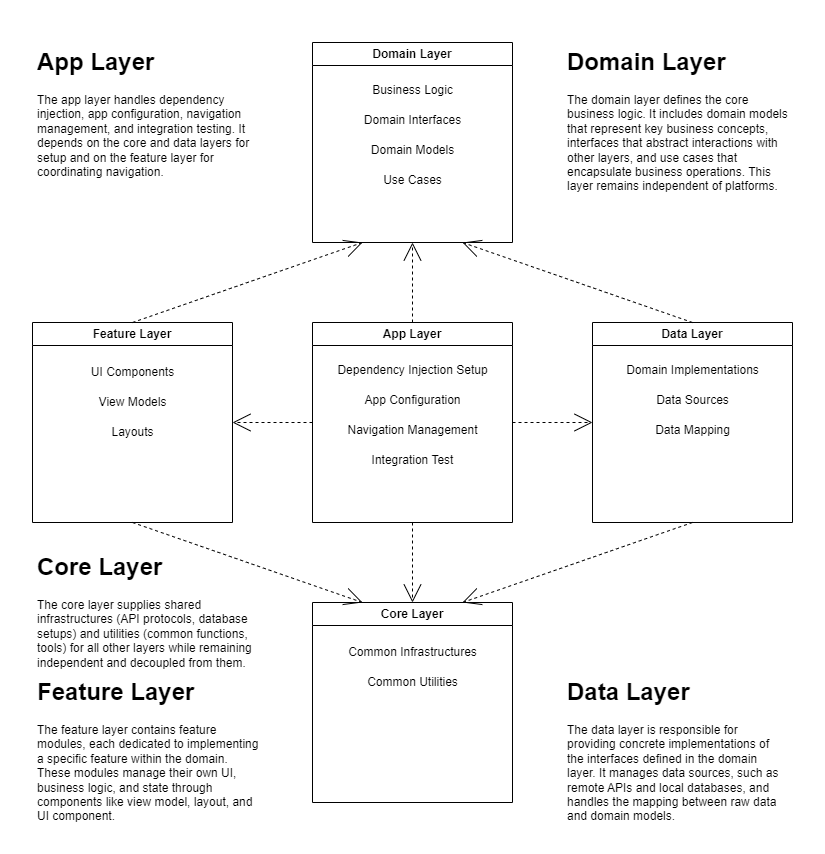

The diagram above was exported from draw.io. Its source (the exported page's mxGraphModel, read from the mxfile embedded in the PNG):
<mxGraphModel dx="1050" dy="1372" grid="1" gridSize="10" guides="1" tooltips="1" connect="1" arrows="1" fold="1" page="1" pageScale="1" pageWidth="1100" pageHeight="850" background="none" math="0" shadow="0">
  <root>
    <mxCell id="0" />
    <mxCell id="1" parent="0" />
    <mxCell id="7Ah-tHCPeox-4ecrqMhQ-1" value="" style="group" parent="1" connectable="0" vertex="1">
      <mxGeometry x="170" y="-805" width="760" height="780" as="geometry" />
    </mxCell>
    <mxCell id="DPCJvt9AzpsDqL5NDaRz-5" value="Feature Layer" style="swimlane;whiteSpace=wrap;html=1;container=0;" parent="7Ah-tHCPeox-4ecrqMhQ-1" vertex="1">
      <mxGeometry y="280" width="200" height="200" as="geometry" />
    </mxCell>
    <mxCell id="DPCJvt9AzpsDqL5NDaRz-6" value="App Layer" style="swimlane;whiteSpace=wrap;html=1;container=0;" parent="7Ah-tHCPeox-4ecrqMhQ-1" vertex="1">
      <mxGeometry x="280" y="280" width="200" height="200" as="geometry" />
    </mxCell>
    <mxCell id="DPCJvt9AzpsDqL5NDaRz-7" value="Data Layer" style="swimlane;whiteSpace=wrap;html=1;container=0;" parent="7Ah-tHCPeox-4ecrqMhQ-1" vertex="1">
      <mxGeometry x="560" y="280" width="200" height="200" as="geometry" />
    </mxCell>
    <mxCell id="DPCJvt9AzpsDqL5NDaRz-8" value="Core Layer" style="swimlane;whiteSpace=wrap;html=1;container=0;" parent="7Ah-tHCPeox-4ecrqMhQ-1" vertex="1">
      <mxGeometry x="280" y="560" width="200" height="200" as="geometry" />
    </mxCell>
    <mxCell id="DPCJvt9AzpsDqL5NDaRz-9" value="Domain Layer" style="swimlane;whiteSpace=wrap;html=1;container=0;" parent="7Ah-tHCPeox-4ecrqMhQ-1" vertex="1">
      <mxGeometry x="280" width="200" height="200" as="geometry" />
    </mxCell>
    <mxCell id="39150e848f15840c-12" style="edgeStyle=none;rounded=0;html=1;dashed=1;labelBackgroundColor=none;startArrow=none;startFill=0;startSize=8;endArrow=open;endFill=0;endSize=16;fontFamily=Verdana;fontSize=12;entryX=0.25;entryY=1;entryDx=0;entryDy=0;exitX=0.5;exitY=0;exitDx=0;exitDy=0;" parent="7Ah-tHCPeox-4ecrqMhQ-1" source="DPCJvt9AzpsDqL5NDaRz-5" target="DPCJvt9AzpsDqL5NDaRz-9" edge="1">
      <mxGeometry relative="1" as="geometry">
        <mxPoint x="50" y="170" as="sourcePoint" />
        <mxPoint x="350" y="200" as="targetPoint" />
        <Array as="points" />
      </mxGeometry>
    </mxCell>
    <mxCell id="39150e848f15840c-11" style="edgeStyle=none;rounded=0;html=1;dashed=1;labelBackgroundColor=none;startArrow=none;startFill=0;startSize=8;endArrow=open;endFill=0;endSize=16;fontFamily=Verdana;fontSize=12;exitX=0.5;exitY=0;exitDx=0;exitDy=0;entryX=0.5;entryY=1;entryDx=0;entryDy=0;" parent="7Ah-tHCPeox-4ecrqMhQ-1" source="DPCJvt9AzpsDqL5NDaRz-6" target="DPCJvt9AzpsDqL5NDaRz-9" edge="1">
      <mxGeometry relative="1" as="geometry">
        <mxPoint x="320" y="250" as="sourcePoint" />
        <mxPoint x="330" y="240" as="targetPoint" />
      </mxGeometry>
    </mxCell>
    <mxCell id="DPCJvt9AzpsDqL5NDaRz-1" style="edgeStyle=none;rounded=0;html=1;dashed=1;labelBackgroundColor=none;startArrow=none;startFill=0;startSize=8;endArrow=open;endFill=0;endSize=16;fontFamily=Verdana;fontSize=12;exitX=0.5;exitY=0;exitDx=0;exitDy=0;entryX=0.75;entryY=1;entryDx=0;entryDy=0;" parent="7Ah-tHCPeox-4ecrqMhQ-1" source="DPCJvt9AzpsDqL5NDaRz-7" target="DPCJvt9AzpsDqL5NDaRz-9" edge="1">
      <mxGeometry relative="1" as="geometry">
        <mxPoint x="380" y="200" as="sourcePoint" />
        <mxPoint x="410" y="200" as="targetPoint" />
      </mxGeometry>
    </mxCell>
    <mxCell id="DPCJvt9AzpsDqL5NDaRz-13" style="edgeStyle=none;rounded=0;html=1;dashed=1;labelBackgroundColor=none;startArrow=none;startFill=0;startSize=8;endArrow=open;endFill=0;endSize=16;fontFamily=Verdana;fontSize=12;entryX=1;entryY=0.5;entryDx=0;entryDy=0;exitX=0;exitY=0.5;exitDx=0;exitDy=0;" parent="7Ah-tHCPeox-4ecrqMhQ-1" source="DPCJvt9AzpsDqL5NDaRz-6" target="DPCJvt9AzpsDqL5NDaRz-5" edge="1">
      <mxGeometry relative="1" as="geometry">
        <mxPoint x="390" y="570" as="sourcePoint" />
        <mxPoint x="390" y="490" as="targetPoint" />
      </mxGeometry>
    </mxCell>
    <mxCell id="DPCJvt9AzpsDqL5NDaRz-14" style="edgeStyle=none;rounded=0;html=1;dashed=1;labelBackgroundColor=none;startArrow=none;startFill=0;startSize=8;endArrow=open;endFill=0;endSize=16;fontFamily=Verdana;fontSize=12;entryX=0;entryY=0.5;entryDx=0;entryDy=0;exitX=1;exitY=0.5;exitDx=0;exitDy=0;" parent="7Ah-tHCPeox-4ecrqMhQ-1" source="DPCJvt9AzpsDqL5NDaRz-6" target="DPCJvt9AzpsDqL5NDaRz-7" edge="1">
      <mxGeometry relative="1" as="geometry">
        <mxPoint x="290" y="390" as="sourcePoint" />
        <mxPoint x="210" y="390" as="targetPoint" />
      </mxGeometry>
    </mxCell>
    <mxCell id="DPCJvt9AzpsDqL5NDaRz-15" style="edgeStyle=none;rounded=0;html=1;dashed=1;labelBackgroundColor=none;startArrow=none;startFill=0;startSize=8;endArrow=open;endFill=0;endSize=16;fontFamily=Verdana;fontSize=12;entryX=0.25;entryY=0;entryDx=0;entryDy=0;exitX=0.5;exitY=1;exitDx=0;exitDy=0;" parent="7Ah-tHCPeox-4ecrqMhQ-1" source="DPCJvt9AzpsDqL5NDaRz-5" target="DPCJvt9AzpsDqL5NDaRz-8" edge="1">
      <mxGeometry relative="1" as="geometry">
        <mxPoint x="110" y="290" as="sourcePoint" />
        <mxPoint x="340" y="210" as="targetPoint" />
        <Array as="points" />
      </mxGeometry>
    </mxCell>
    <mxCell id="DPCJvt9AzpsDqL5NDaRz-16" style="edgeStyle=none;rounded=0;html=1;dashed=1;labelBackgroundColor=none;startArrow=none;startFill=0;startSize=8;endArrow=open;endFill=0;endSize=16;fontFamily=Verdana;fontSize=12;exitX=0.5;exitY=1;exitDx=0;exitDy=0;entryX=0.5;entryY=0;entryDx=0;entryDy=0;" parent="7Ah-tHCPeox-4ecrqMhQ-1" source="DPCJvt9AzpsDqL5NDaRz-6" target="DPCJvt9AzpsDqL5NDaRz-8" edge="1">
      <mxGeometry relative="1" as="geometry">
        <mxPoint x="390" y="290" as="sourcePoint" />
        <mxPoint x="390" y="210" as="targetPoint" />
      </mxGeometry>
    </mxCell>
    <mxCell id="DPCJvt9AzpsDqL5NDaRz-17" style="edgeStyle=none;rounded=0;html=1;dashed=1;labelBackgroundColor=none;startArrow=none;startFill=0;startSize=8;endArrow=open;endFill=0;endSize=16;fontFamily=Verdana;fontSize=12;exitX=0.5;exitY=1;exitDx=0;exitDy=0;entryX=0.75;entryY=0;entryDx=0;entryDy=0;" parent="7Ah-tHCPeox-4ecrqMhQ-1" source="DPCJvt9AzpsDqL5NDaRz-7" target="DPCJvt9AzpsDqL5NDaRz-8" edge="1">
      <mxGeometry relative="1" as="geometry">
        <mxPoint x="390" y="490" as="sourcePoint" />
        <mxPoint x="390" y="570" as="targetPoint" />
      </mxGeometry>
    </mxCell>
    <mxCell id="DPCJvt9AzpsDqL5NDaRz-31" value="View Models" style="text;html=1;align=center;verticalAlign=middle;resizable=0;points=[];autosize=1;strokeColor=none;fillColor=none;container=0;" parent="7Ah-tHCPeox-4ecrqMhQ-1" vertex="1">
      <mxGeometry x="55" y="345" width="90" height="30" as="geometry" />
    </mxCell>
    <mxCell id="DPCJvt9AzpsDqL5NDaRz-34" value="Domain Implementations" style="text;html=1;align=center;verticalAlign=middle;resizable=0;points=[];autosize=1;strokeColor=none;fillColor=none;container=0;" parent="7Ah-tHCPeox-4ecrqMhQ-1" vertex="1">
      <mxGeometry x="580" y="313" width="160" height="30" as="geometry" />
    </mxCell>
    <mxCell id="DPCJvt9AzpsDqL5NDaRz-46" value="&lt;h1&gt;App Layer&lt;/h1&gt;&lt;p&gt;The app layer handles dependency injection, app configuration, navigation management, and integration testing. It depends on the core and data layers for setup and on the feature layer for coordinating navigation.&lt;/p&gt;" style="text;html=1;strokeColor=none;fillColor=none;spacing=5;spacingTop=-20;whiteSpace=wrap;overflow=hidden;rounded=0;container=0;" parent="7Ah-tHCPeox-4ecrqMhQ-1" vertex="1">
      <mxGeometry width="230" height="145" as="geometry" />
    </mxCell>
    <mxCell id="DPCJvt9AzpsDqL5NDaRz-48" value="&lt;h1&gt;Feature Layer&lt;/h1&gt;&lt;p&gt;The feature layer contains feature modules, each dedicated to implementing a specific feature within the domain. These modules manage their own UI, business logic, and state through components like view model, layout, and UI component. &lt;br&gt;&lt;/p&gt;" style="text;html=1;strokeColor=none;fillColor=none;spacing=5;spacingTop=-20;whiteSpace=wrap;overflow=hidden;rounded=0;container=0;" parent="7Ah-tHCPeox-4ecrqMhQ-1" vertex="1">
      <mxGeometry y="630" width="230" height="150" as="geometry" />
    </mxCell>
    <mxCell id="DPCJvt9AzpsDqL5NDaRz-49" value="&lt;h1&gt;Data Layer&lt;/h1&gt;&lt;p&gt;The data layer is responsible for providing concrete implementations of the interfaces defined in the domain layer. It manages data sources, such as remote APIs and local databases, and handles the mapping between raw data and domain models.&lt;/p&gt;" style="text;html=1;strokeColor=none;fillColor=none;spacing=5;spacingTop=-20;whiteSpace=wrap;overflow=hidden;rounded=0;container=0;" parent="7Ah-tHCPeox-4ecrqMhQ-1" vertex="1">
      <mxGeometry x="530" y="630" width="230" height="150" as="geometry" />
    </mxCell>
    <mxCell id="atJdDA2awANqYH_QZGi_-1" value="&lt;h1&gt;Core Layer&lt;/h1&gt;&lt;p&gt;The core layer supplies shared infrastructures (API protocols, database setups) and utilities (common functions, tools) for all other layers while remaining independent and decoupled from them.&lt;br&gt;&lt;/p&gt;" style="text;html=1;strokeColor=none;fillColor=none;spacing=5;spacingTop=-20;whiteSpace=wrap;overflow=hidden;rounded=0;container=0;" parent="7Ah-tHCPeox-4ecrqMhQ-1" vertex="1">
      <mxGeometry y="505" width="230" height="135" as="geometry" />
    </mxCell>
    <mxCell id="DPCJvt9AzpsDqL5NDaRz-27" value="Dependency Injection Setup" style="text;html=1;align=center;verticalAlign=middle;resizable=0;points=[];autosize=1;strokeColor=none;fillColor=none;container=0;" parent="7Ah-tHCPeox-4ecrqMhQ-1" vertex="1">
      <mxGeometry x="295" y="313" width="170" height="30" as="geometry" />
    </mxCell>
    <mxCell id="DPCJvt9AzpsDqL5NDaRz-28" value="App Configuration" style="text;html=1;align=center;verticalAlign=middle;resizable=0;points=[];autosize=1;strokeColor=none;fillColor=none;container=0;" parent="7Ah-tHCPeox-4ecrqMhQ-1" vertex="1">
      <mxGeometry x="320" y="343" width="120" height="30" as="geometry" />
    </mxCell>
    <mxCell id="DPCJvt9AzpsDqL5NDaRz-29" value="Navigation Management" style="text;html=1;align=center;verticalAlign=middle;resizable=0;points=[];autosize=1;strokeColor=none;fillColor=none;container=0;" parent="7Ah-tHCPeox-4ecrqMhQ-1" vertex="1">
      <mxGeometry x="305" y="373" width="150" height="30" as="geometry" />
    </mxCell>
    <mxCell id="DPCJvt9AzpsDqL5NDaRz-30" value="Integration Test" style="text;html=1;align=center;verticalAlign=middle;resizable=0;points=[];autosize=1;strokeColor=none;fillColor=none;container=0;" parent="7Ah-tHCPeox-4ecrqMhQ-1" vertex="1">
      <mxGeometry x="325" y="403" width="110" height="30" as="geometry" />
    </mxCell>
    <mxCell id="0m5hYPoSW5kcabgkQbM_-1" value="&lt;h1&gt;Domain Layer&lt;/h1&gt;&lt;p&gt;The domain layer defines the core business logic. It includes domain models that represent key business concepts, interfaces that abstract interactions with other layers, and use cases that encapsulate business operations. This layer remains independent of platforms.&lt;/p&gt;" style="text;html=1;strokeColor=none;fillColor=none;spacing=5;spacingTop=-20;whiteSpace=wrap;overflow=hidden;rounded=0;container=0;" parent="7Ah-tHCPeox-4ecrqMhQ-1" vertex="1">
      <mxGeometry x="530" width="230" height="150" as="geometry" />
    </mxCell>
    <mxCell id="DPCJvt9AzpsDqL5NDaRz-32" value="Layouts" style="text;html=1;align=center;verticalAlign=middle;resizable=0;points=[];autosize=1;strokeColor=none;fillColor=none;container=0;" parent="7Ah-tHCPeox-4ecrqMhQ-1" vertex="1">
      <mxGeometry x="65" y="375" width="70" height="30" as="geometry" />
    </mxCell>
    <mxCell id="DPCJvt9AzpsDqL5NDaRz-33" value="UI Components" style="text;html=1;align=center;verticalAlign=middle;resizable=0;points=[];autosize=1;strokeColor=none;fillColor=none;container=0;" parent="7Ah-tHCPeox-4ecrqMhQ-1" vertex="1">
      <mxGeometry x="45" y="315" width="110" height="30" as="geometry" />
    </mxCell>
    <mxCell id="DPCJvt9AzpsDqL5NDaRz-35" value="Data Sources" style="text;html=1;align=center;verticalAlign=middle;resizable=0;points=[];autosize=1;strokeColor=none;fillColor=none;container=0;" parent="7Ah-tHCPeox-4ecrqMhQ-1" vertex="1">
      <mxGeometry x="610" y="343" width="100" height="30" as="geometry" />
    </mxCell>
    <mxCell id="DPCJvt9AzpsDqL5NDaRz-36" value="Data Mapping" style="text;html=1;align=center;verticalAlign=middle;resizable=0;points=[];autosize=1;strokeColor=none;fillColor=none;container=0;" parent="7Ah-tHCPeox-4ecrqMhQ-1" vertex="1">
      <mxGeometry x="610" y="373" width="100" height="30" as="geometry" />
    </mxCell>
    <mxCell id="DPCJvt9AzpsDqL5NDaRz-38" value="Common Utilities" style="text;html=1;align=center;verticalAlign=middle;resizable=0;points=[];autosize=1;strokeColor=none;fillColor=none;container=0;" parent="7Ah-tHCPeox-4ecrqMhQ-1" vertex="1">
      <mxGeometry x="325" y="625" width="110" height="30" as="geometry" />
    </mxCell>
    <mxCell id="DPCJvt9AzpsDqL5NDaRz-37" value="Common Infrastructures" style="text;html=1;align=center;verticalAlign=middle;resizable=0;points=[];autosize=1;strokeColor=none;fillColor=none;container=0;" parent="7Ah-tHCPeox-4ecrqMhQ-1" vertex="1">
      <mxGeometry x="305" y="595" width="150" height="30" as="geometry" />
    </mxCell>
    <mxCell id="DPCJvt9AzpsDqL5NDaRz-41" value="Business Logic" style="text;html=1;align=center;verticalAlign=middle;resizable=0;points=[];autosize=1;strokeColor=none;fillColor=none;container=0;" parent="7Ah-tHCPeox-4ecrqMhQ-1" vertex="1">
      <mxGeometry x="330" y="33" width="100" height="30" as="geometry" />
    </mxCell>
    <mxCell id="DPCJvt9AzpsDqL5NDaRz-42" value="Domain Interfaces" style="text;html=1;align=center;verticalAlign=middle;resizable=0;points=[];autosize=1;strokeColor=none;fillColor=none;container=0;" parent="7Ah-tHCPeox-4ecrqMhQ-1" vertex="1">
      <mxGeometry x="320" y="63" width="120" height="30" as="geometry" />
    </mxCell>
    <mxCell id="DPCJvt9AzpsDqL5NDaRz-43" value="Domain Models" style="text;html=1;align=center;verticalAlign=middle;resizable=0;points=[];autosize=1;strokeColor=none;fillColor=none;container=0;" parent="7Ah-tHCPeox-4ecrqMhQ-1" vertex="1">
      <mxGeometry x="325" y="93" width="110" height="30" as="geometry" />
    </mxCell>
    <mxCell id="QbGjlnaHfOUprBl-80Wb-1" value="Use Cases" style="text;html=1;align=center;verticalAlign=middle;resizable=0;points=[];autosize=1;strokeColor=none;fillColor=none;container=0;" parent="7Ah-tHCPeox-4ecrqMhQ-1" vertex="1">
      <mxGeometry x="340" y="123" width="80" height="30" as="geometry" />
    </mxCell>
  </root>
</mxGraphModel>